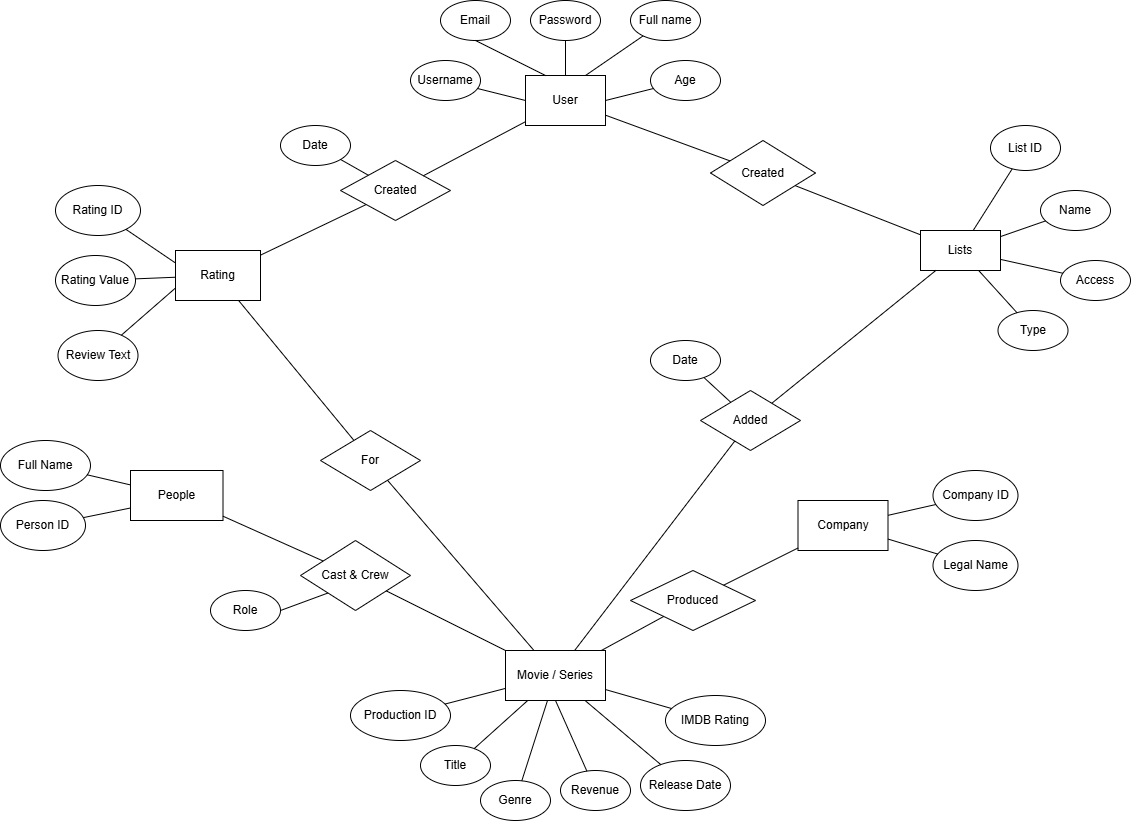

The diagram above was exported from draw.io. Its source (the exported page's mxGraphModel, read from the mxfile embedded in the PNG):
<mxGraphModel dx="1050" dy="569" grid="1" gridSize="10" guides="1" tooltips="1" connect="1" arrows="1" fold="1" page="1" pageScale="1" pageWidth="2339" pageHeight="3300" math="0" shadow="0">
  <root>
    <mxCell id="0" />
    <mxCell id="1" parent="0" />
    <mxCell id="63aWeEVfc-CjFOBOgRox-1" value="User" style="rounded=0;whiteSpace=wrap;html=1;" parent="1" vertex="1">
      <mxGeometry x="925" y="125" width="80" height="50" as="geometry" />
    </mxCell>
    <mxCell id="63aWeEVfc-CjFOBOgRox-2" value="Email" style="ellipse;whiteSpace=wrap;html=1;" parent="1" vertex="1">
      <mxGeometry x="840" y="50" width="70" height="40" as="geometry" />
    </mxCell>
    <mxCell id="63aWeEVfc-CjFOBOgRox-3" value="Username" style="ellipse;whiteSpace=wrap;html=1;" parent="1" vertex="1">
      <mxGeometry x="810" y="110" width="70" height="40" as="geometry" />
    </mxCell>
    <mxCell id="63aWeEVfc-CjFOBOgRox-4" value="Password" style="ellipse;whiteSpace=wrap;html=1;" parent="1" vertex="1">
      <mxGeometry x="930" y="50" width="70" height="40" as="geometry" />
    </mxCell>
    <mxCell id="63aWeEVfc-CjFOBOgRox-5" value="Age" style="ellipse;whiteSpace=wrap;html=1;" parent="1" vertex="1">
      <mxGeometry x="1050" y="110" width="70" height="40" as="geometry" />
    </mxCell>
    <mxCell id="63aWeEVfc-CjFOBOgRox-6" value="Full name" style="ellipse;whiteSpace=wrap;html=1;" parent="1" vertex="1">
      <mxGeometry x="1030" y="50" width="70" height="40" as="geometry" />
    </mxCell>
    <mxCell id="63aWeEVfc-CjFOBOgRox-8" style="edgeStyle=none;curved=1;rounded=0;orthogonalLoop=1;jettySize=auto;html=1;exitX=0;exitY=0.5;exitDx=0;exitDy=0;fontSize=12;startSize=8;endSize=8;" parent="1" source="63aWeEVfc-CjFOBOgRox-2" target="63aWeEVfc-CjFOBOgRox-2" edge="1">
      <mxGeometry relative="1" as="geometry" />
    </mxCell>
    <mxCell id="63aWeEVfc-CjFOBOgRox-14" value="" style="endArrow=none;html=1;rounded=0;fontSize=12;startSize=8;endSize=8;curved=1;entryX=0.5;entryY=0;entryDx=0;entryDy=0;" parent="1" source="63aWeEVfc-CjFOBOgRox-4" target="63aWeEVfc-CjFOBOgRox-1" edge="1">
      <mxGeometry width="50" height="50" relative="1" as="geometry">
        <mxPoint x="100" y="170" as="sourcePoint" />
        <mxPoint x="300" y="300" as="targetPoint" />
      </mxGeometry>
    </mxCell>
    <mxCell id="63aWeEVfc-CjFOBOgRox-15" value="" style="endArrow=none;html=1;rounded=0;fontSize=12;startSize=8;endSize=8;curved=1;entryX=0.5;entryY=1;entryDx=0;entryDy=0;exitX=0.25;exitY=0;exitDx=0;exitDy=0;" parent="1" source="63aWeEVfc-CjFOBOgRox-1" target="63aWeEVfc-CjFOBOgRox-2" edge="1">
      <mxGeometry width="50" height="50" relative="1" as="geometry">
        <mxPoint x="250" y="350" as="sourcePoint" />
        <mxPoint x="300" y="300" as="targetPoint" />
      </mxGeometry>
    </mxCell>
    <mxCell id="63aWeEVfc-CjFOBOgRox-16" style="edgeStyle=none;curved=1;rounded=0;orthogonalLoop=1;jettySize=auto;html=1;exitX=0.5;exitY=1;exitDx=0;exitDy=0;fontSize=12;startSize=8;endSize=8;" parent="1" source="63aWeEVfc-CjFOBOgRox-2" target="63aWeEVfc-CjFOBOgRox-2" edge="1">
      <mxGeometry relative="1" as="geometry" />
    </mxCell>
    <mxCell id="63aWeEVfc-CjFOBOgRox-17" value="" style="endArrow=none;html=1;rounded=0;fontSize=12;startSize=8;endSize=8;curved=1;exitX=0;exitY=0.5;exitDx=0;exitDy=0;" parent="1" source="63aWeEVfc-CjFOBOgRox-1" target="63aWeEVfc-CjFOBOgRox-3" edge="1">
      <mxGeometry width="50" height="50" relative="1" as="geometry">
        <mxPoint x="60" y="230" as="sourcePoint" />
        <mxPoint x="110" y="180" as="targetPoint" />
      </mxGeometry>
    </mxCell>
    <mxCell id="63aWeEVfc-CjFOBOgRox-18" value="" style="endArrow=none;html=1;rounded=0;fontSize=12;startSize=8;endSize=8;curved=1;exitX=1;exitY=0.5;exitDx=0;exitDy=0;" parent="1" source="63aWeEVfc-CjFOBOgRox-1" target="63aWeEVfc-CjFOBOgRox-5" edge="1">
      <mxGeometry width="50" height="50" relative="1" as="geometry">
        <mxPoint x="170" y="250" as="sourcePoint" />
        <mxPoint x="220" y="200" as="targetPoint" />
      </mxGeometry>
    </mxCell>
    <mxCell id="63aWeEVfc-CjFOBOgRox-19" value="" style="endArrow=none;html=1;rounded=0;fontSize=12;startSize=8;endSize=8;curved=1;exitX=0.75;exitY=0;exitDx=0;exitDy=0;" parent="1" source="63aWeEVfc-CjFOBOgRox-1" target="63aWeEVfc-CjFOBOgRox-6" edge="1">
      <mxGeometry width="50" height="50" relative="1" as="geometry">
        <mxPoint x="200" y="210" as="sourcePoint" />
        <mxPoint x="250" y="160" as="targetPoint" />
      </mxGeometry>
    </mxCell>
    <mxCell id="63aWeEVfc-CjFOBOgRox-22" value="Rating" style="rounded=0;whiteSpace=wrap;html=1;" parent="1" vertex="1">
      <mxGeometry x="575" y="300" width="85" height="50" as="geometry" />
    </mxCell>
    <mxCell id="63aWeEVfc-CjFOBOgRox-23" value="Review Text" style="ellipse;whiteSpace=wrap;html=1;" parent="1" vertex="1">
      <mxGeometry x="457.5" y="380" width="80" height="50" as="geometry" />
    </mxCell>
    <mxCell id="63aWeEVfc-CjFOBOgRox-24" value="Rating Value" style="ellipse;whiteSpace=wrap;html=1;" parent="1" vertex="1">
      <mxGeometry x="455" y="305" width="80" height="50" as="geometry" />
    </mxCell>
    <mxCell id="63aWeEVfc-CjFOBOgRox-27" value="" style="endArrow=none;html=1;rounded=0;fontSize=12;startSize=8;endSize=8;curved=1;" parent="1" source="63aWeEVfc-CjFOBOgRox-22" target="63aWeEVfc-CjFOBOgRox-24" edge="1">
      <mxGeometry width="50" height="50" relative="1" as="geometry">
        <mxPoint x="670" y="400" as="sourcePoint" />
        <mxPoint x="720" y="350" as="targetPoint" />
      </mxGeometry>
    </mxCell>
    <mxCell id="63aWeEVfc-CjFOBOgRox-28" value="" style="endArrow=none;html=1;rounded=0;fontSize=12;startSize=8;endSize=8;curved=1;entryX=0;entryY=0.75;entryDx=0;entryDy=0;" parent="1" source="63aWeEVfc-CjFOBOgRox-23" target="63aWeEVfc-CjFOBOgRox-22" edge="1">
      <mxGeometry width="50" height="50" relative="1" as="geometry">
        <mxPoint x="530" y="400" as="sourcePoint" />
        <mxPoint x="580" y="350" as="targetPoint" />
      </mxGeometry>
    </mxCell>
    <mxCell id="63aWeEVfc-CjFOBOgRox-30" value="Movie / Series" style="rounded=0;whiteSpace=wrap;html=1;" parent="1" vertex="1">
      <mxGeometry x="905" y="700" width="100" height="50" as="geometry" />
    </mxCell>
    <mxCell id="63aWeEVfc-CjFOBOgRox-31" value="Title" style="ellipse;whiteSpace=wrap;html=1;" parent="1" vertex="1">
      <mxGeometry x="820" y="795" width="70" height="40" as="geometry" />
    </mxCell>
    <mxCell id="63aWeEVfc-CjFOBOgRox-32" value="Genre" style="ellipse;whiteSpace=wrap;html=1;" parent="1" vertex="1">
      <mxGeometry x="880" y="830" width="70" height="40" as="geometry" />
    </mxCell>
    <mxCell id="63aWeEVfc-CjFOBOgRox-33" value="IMDB Rating" style="ellipse;whiteSpace=wrap;html=1;" parent="1" vertex="1">
      <mxGeometry x="1065" y="745" width="100" height="50" as="geometry" />
    </mxCell>
    <mxCell id="63aWeEVfc-CjFOBOgRox-34" value="Revenue" style="ellipse;whiteSpace=wrap;html=1;" parent="1" vertex="1">
      <mxGeometry x="960" y="820" width="70" height="40" as="geometry" />
    </mxCell>
    <mxCell id="63aWeEVfc-CjFOBOgRox-35" value="Release Date" style="ellipse;whiteSpace=wrap;html=1;" parent="1" vertex="1">
      <mxGeometry x="1040" y="810" width="90" height="50" as="geometry" />
    </mxCell>
    <mxCell id="63aWeEVfc-CjFOBOgRox-37" value="" style="endArrow=none;html=1;rounded=0;fontSize=12;startSize=8;endSize=8;curved=1;" parent="1" source="63aWeEVfc-CjFOBOgRox-31" target="63aWeEVfc-CjFOBOgRox-30" edge="1">
      <mxGeometry width="50" height="50" relative="1" as="geometry">
        <mxPoint x="865" y="760" as="sourcePoint" />
        <mxPoint x="915" y="710" as="targetPoint" />
      </mxGeometry>
    </mxCell>
    <mxCell id="63aWeEVfc-CjFOBOgRox-38" value="" style="endArrow=none;html=1;rounded=0;fontSize=12;startSize=8;endSize=8;curved=1;" parent="1" source="63aWeEVfc-CjFOBOgRox-32" target="63aWeEVfc-CjFOBOgRox-30" edge="1">
      <mxGeometry width="50" height="50" relative="1" as="geometry">
        <mxPoint x="650" y="640" as="sourcePoint" />
        <mxPoint x="700" y="590" as="targetPoint" />
      </mxGeometry>
    </mxCell>
    <mxCell id="63aWeEVfc-CjFOBOgRox-40" value="" style="endArrow=none;html=1;rounded=0;fontSize=12;startSize=8;endSize=8;curved=1;entryX=0.5;entryY=1;entryDx=0;entryDy=0;" parent="1" source="63aWeEVfc-CjFOBOgRox-34" target="63aWeEVfc-CjFOBOgRox-30" edge="1">
      <mxGeometry width="50" height="50" relative="1" as="geometry">
        <mxPoint x="930" y="790" as="sourcePoint" />
        <mxPoint x="980" y="740" as="targetPoint" />
      </mxGeometry>
    </mxCell>
    <mxCell id="63aWeEVfc-CjFOBOgRox-41" value="" style="endArrow=none;html=1;rounded=0;fontSize=12;startSize=8;endSize=8;curved=1;" parent="1" source="63aWeEVfc-CjFOBOgRox-30" target="63aWeEVfc-CjFOBOgRox-35" edge="1">
      <mxGeometry width="50" height="50" relative="1" as="geometry">
        <mxPoint x="650" y="640" as="sourcePoint" />
        <mxPoint x="700" y="590" as="targetPoint" />
      </mxGeometry>
    </mxCell>
    <mxCell id="63aWeEVfc-CjFOBOgRox-42" value="" style="endArrow=none;html=1;rounded=0;fontSize=12;startSize=8;endSize=8;curved=1;" parent="1" source="63aWeEVfc-CjFOBOgRox-33" target="63aWeEVfc-CjFOBOgRox-30" edge="1">
      <mxGeometry width="50" height="50" relative="1" as="geometry">
        <mxPoint x="650" y="640" as="sourcePoint" />
        <mxPoint x="700" y="590" as="targetPoint" />
      </mxGeometry>
    </mxCell>
    <mxCell id="63aWeEVfc-CjFOBOgRox-43" value="Created" style="rhombus;whiteSpace=wrap;html=1;rotation=0;" parent="1" vertex="1">
      <mxGeometry x="740" y="210" width="110" height="60" as="geometry" />
    </mxCell>
    <mxCell id="63aWeEVfc-CjFOBOgRox-44" value="Date" style="ellipse;whiteSpace=wrap;html=1;rotation=0;" parent="1" vertex="1">
      <mxGeometry x="680" y="175" width="70" height="40" as="geometry" />
    </mxCell>
    <mxCell id="63aWeEVfc-CjFOBOgRox-48" value="" style="endArrow=none;html=1;rounded=0;fontSize=12;startSize=8;endSize=8;curved=1;" parent="1" source="63aWeEVfc-CjFOBOgRox-44" target="63aWeEVfc-CjFOBOgRox-43" edge="1">
      <mxGeometry width="50" height="50" relative="1" as="geometry">
        <mxPoint x="790" y="350" as="sourcePoint" />
        <mxPoint x="840" y="300" as="targetPoint" />
      </mxGeometry>
    </mxCell>
    <mxCell id="63aWeEVfc-CjFOBOgRox-49" value="" style="endArrow=none;html=1;rounded=0;fontSize=12;startSize=8;endSize=8;curved=1;" parent="1" source="63aWeEVfc-CjFOBOgRox-43" target="63aWeEVfc-CjFOBOgRox-1" edge="1">
      <mxGeometry width="50" height="50" relative="1" as="geometry">
        <mxPoint x="790" y="350" as="sourcePoint" />
        <mxPoint x="840" y="300" as="targetPoint" />
      </mxGeometry>
    </mxCell>
    <mxCell id="63aWeEVfc-CjFOBOgRox-50" value="" style="endArrow=none;html=1;rounded=0;fontSize=12;startSize=8;endSize=8;curved=1;" parent="1" source="63aWeEVfc-CjFOBOgRox-22" target="63aWeEVfc-CjFOBOgRox-43" edge="1">
      <mxGeometry width="50" height="50" relative="1" as="geometry">
        <mxPoint x="790" y="350" as="sourcePoint" />
        <mxPoint x="840" y="300" as="targetPoint" />
      </mxGeometry>
    </mxCell>
    <mxCell id="63aWeEVfc-CjFOBOgRox-51" value="For" style="rhombus;whiteSpace=wrap;html=1;" parent="1" vertex="1">
      <mxGeometry x="720" y="480" width="100" height="60" as="geometry" />
    </mxCell>
    <mxCell id="63aWeEVfc-CjFOBOgRox-52" value="" style="endArrow=none;html=1;rounded=0;fontSize=12;startSize=8;endSize=8;curved=1;" parent="1" source="63aWeEVfc-CjFOBOgRox-22" target="63aWeEVfc-CjFOBOgRox-51" edge="1">
      <mxGeometry width="50" height="50" relative="1" as="geometry">
        <mxPoint x="790" y="350" as="sourcePoint" />
        <mxPoint x="840" y="300" as="targetPoint" />
      </mxGeometry>
    </mxCell>
    <mxCell id="63aWeEVfc-CjFOBOgRox-53" value="" style="endArrow=none;html=1;rounded=0;fontSize=12;startSize=8;endSize=8;curved=1;" parent="1" source="63aWeEVfc-CjFOBOgRox-51" target="63aWeEVfc-CjFOBOgRox-30" edge="1">
      <mxGeometry width="50" height="50" relative="1" as="geometry">
        <mxPoint x="790" y="350" as="sourcePoint" />
        <mxPoint x="840" y="300" as="targetPoint" />
      </mxGeometry>
    </mxCell>
    <mxCell id="63aWeEVfc-CjFOBOgRox-54" value="Access" style="ellipse;whiteSpace=wrap;html=1;" parent="1" vertex="1">
      <mxGeometry x="1460" y="310" width="70" height="40" as="geometry" />
    </mxCell>
    <mxCell id="63aWeEVfc-CjFOBOgRox-55" value="Lists" style="rounded=0;whiteSpace=wrap;html=1;" parent="1" vertex="1">
      <mxGeometry x="1320" y="280" width="80" height="40" as="geometry" />
    </mxCell>
    <mxCell id="63aWeEVfc-CjFOBOgRox-56" value="Type" style="ellipse;whiteSpace=wrap;html=1;" parent="1" vertex="1">
      <mxGeometry x="1397.5" y="360" width="70" height="40" as="geometry" />
    </mxCell>
    <mxCell id="63aWeEVfc-CjFOBOgRox-57" value="Name" style="ellipse;whiteSpace=wrap;html=1;" parent="1" vertex="1">
      <mxGeometry x="1440" y="240" width="70" height="40" as="geometry" />
    </mxCell>
    <mxCell id="63aWeEVfc-CjFOBOgRox-58" value="" style="endArrow=none;html=1;rounded=0;fontSize=12;startSize=8;endSize=8;curved=1;" parent="1" source="63aWeEVfc-CjFOBOgRox-55" target="63aWeEVfc-CjFOBOgRox-57" edge="1">
      <mxGeometry width="50" height="50" relative="1" as="geometry">
        <mxPoint x="985" y="330" as="sourcePoint" />
        <mxPoint x="1035" y="280" as="targetPoint" />
      </mxGeometry>
    </mxCell>
    <mxCell id="63aWeEVfc-CjFOBOgRox-59" value="" style="endArrow=none;html=1;rounded=0;fontSize=12;startSize=8;endSize=8;curved=1;" parent="1" source="63aWeEVfc-CjFOBOgRox-55" target="63aWeEVfc-CjFOBOgRox-54" edge="1">
      <mxGeometry width="50" height="50" relative="1" as="geometry">
        <mxPoint x="1345" y="310" as="sourcePoint" />
        <mxPoint x="1035" y="280" as="targetPoint" />
      </mxGeometry>
    </mxCell>
    <mxCell id="63aWeEVfc-CjFOBOgRox-62" value="" style="endArrow=none;html=1;rounded=0;fontSize=12;startSize=8;endSize=8;curved=1;" parent="1" source="63aWeEVfc-CjFOBOgRox-55" target="63aWeEVfc-CjFOBOgRox-56" edge="1">
      <mxGeometry width="50" height="50" relative="1" as="geometry">
        <mxPoint x="985" y="330" as="sourcePoint" />
        <mxPoint x="1035" y="280" as="targetPoint" />
      </mxGeometry>
    </mxCell>
    <mxCell id="63aWeEVfc-CjFOBOgRox-63" value="Created" style="rhombus;whiteSpace=wrap;html=1;" parent="1" vertex="1">
      <mxGeometry x="1110" y="190" width="105" height="65" as="geometry" />
    </mxCell>
    <mxCell id="63aWeEVfc-CjFOBOgRox-64" value="" style="endArrow=none;html=1;rounded=0;fontSize=12;startSize=8;endSize=8;curved=1;" parent="1" source="63aWeEVfc-CjFOBOgRox-1" target="63aWeEVfc-CjFOBOgRox-63" edge="1">
      <mxGeometry width="50" height="50" relative="1" as="geometry">
        <mxPoint x="1020" y="350" as="sourcePoint" />
        <mxPoint x="1070" y="300" as="targetPoint" />
      </mxGeometry>
    </mxCell>
    <mxCell id="63aWeEVfc-CjFOBOgRox-65" value="" style="endArrow=none;html=1;rounded=0;fontSize=12;startSize=8;endSize=8;curved=1;" parent="1" source="63aWeEVfc-CjFOBOgRox-55" target="63aWeEVfc-CjFOBOgRox-63" edge="1">
      <mxGeometry width="50" height="50" relative="1" as="geometry">
        <mxPoint x="1020" y="350" as="sourcePoint" />
        <mxPoint x="1070" y="300" as="targetPoint" />
      </mxGeometry>
    </mxCell>
    <mxCell id="63aWeEVfc-CjFOBOgRox-66" value="Added" style="rhombus;whiteSpace=wrap;html=1;" parent="1" vertex="1">
      <mxGeometry x="1100" y="440" width="100" height="60" as="geometry" />
    </mxCell>
    <mxCell id="63aWeEVfc-CjFOBOgRox-74" value="" style="endArrow=none;html=1;rounded=0;fontSize=12;startSize=8;endSize=8;curved=1;" parent="1" source="63aWeEVfc-CjFOBOgRox-66" target="63aWeEVfc-CjFOBOgRox-55" edge="1">
      <mxGeometry width="50" height="50" relative="1" as="geometry">
        <mxPoint x="1230" y="430" as="sourcePoint" />
        <mxPoint x="1270" y="370" as="targetPoint" />
      </mxGeometry>
    </mxCell>
    <mxCell id="63aWeEVfc-CjFOBOgRox-76" value="" style="endArrow=none;html=1;rounded=0;fontSize=12;startSize=8;endSize=8;curved=1;" parent="1" source="63aWeEVfc-CjFOBOgRox-30" target="63aWeEVfc-CjFOBOgRox-66" edge="1">
      <mxGeometry width="50" height="50" relative="1" as="geometry">
        <mxPoint x="1040" y="350" as="sourcePoint" />
        <mxPoint x="1090" y="300" as="targetPoint" />
      </mxGeometry>
    </mxCell>
    <mxCell id="63aWeEVfc-CjFOBOgRox-77" value="People" style="rounded=0;whiteSpace=wrap;html=1;" parent="1" vertex="1">
      <mxGeometry x="530" y="520" width="92.5" height="50" as="geometry" />
    </mxCell>
    <mxCell id="63aWeEVfc-CjFOBOgRox-78" value="Full Name" style="ellipse;whiteSpace=wrap;html=1;" parent="1" vertex="1">
      <mxGeometry x="400" y="490" width="90" height="50" as="geometry" />
    </mxCell>
    <mxCell id="63aWeEVfc-CjFOBOgRox-80" value="" style="endArrow=none;html=1;rounded=0;fontSize=12;startSize=8;endSize=8;curved=1;" parent="1" source="63aWeEVfc-CjFOBOgRox-78" target="63aWeEVfc-CjFOBOgRox-77" edge="1">
      <mxGeometry width="50" height="50" relative="1" as="geometry">
        <mxPoint x="647.5" y="710" as="sourcePoint" />
        <mxPoint x="697.5" y="660" as="targetPoint" />
      </mxGeometry>
    </mxCell>
    <mxCell id="63aWeEVfc-CjFOBOgRox-82" value="Cast &amp;amp; Crew" style="rhombus;whiteSpace=wrap;html=1;" parent="1" vertex="1">
      <mxGeometry x="700" y="590" width="110" height="70" as="geometry" />
    </mxCell>
    <mxCell id="63aWeEVfc-CjFOBOgRox-83" value="" style="endArrow=none;html=1;rounded=0;fontSize=12;startSize=8;endSize=8;curved=1;" parent="1" source="63aWeEVfc-CjFOBOgRox-82" target="63aWeEVfc-CjFOBOgRox-77" edge="1">
      <mxGeometry width="50" height="50" relative="1" as="geometry">
        <mxPoint x="710" y="650" as="sourcePoint" />
        <mxPoint x="760" y="600" as="targetPoint" />
      </mxGeometry>
    </mxCell>
    <mxCell id="63aWeEVfc-CjFOBOgRox-84" value="" style="endArrow=none;html=1;rounded=0;fontSize=12;startSize=8;endSize=8;curved=1;" parent="1" source="63aWeEVfc-CjFOBOgRox-82" target="63aWeEVfc-CjFOBOgRox-30" edge="1">
      <mxGeometry width="50" height="50" relative="1" as="geometry">
        <mxPoint x="710" y="650" as="sourcePoint" />
        <mxPoint x="760" y="600" as="targetPoint" />
      </mxGeometry>
    </mxCell>
    <mxCell id="63aWeEVfc-CjFOBOgRox-85" value="Date" style="ellipse;whiteSpace=wrap;html=1;" parent="1" vertex="1">
      <mxGeometry x="1050" y="390" width="70" height="40" as="geometry" />
    </mxCell>
    <mxCell id="63aWeEVfc-CjFOBOgRox-86" value="" style="endArrow=none;html=1;rounded=0;fontSize=12;startSize=8;endSize=8;curved=1;" parent="1" source="63aWeEVfc-CjFOBOgRox-66" target="63aWeEVfc-CjFOBOgRox-85" edge="1">
      <mxGeometry width="50" height="50" relative="1" as="geometry">
        <mxPoint x="1270" y="420" as="sourcePoint" />
        <mxPoint x="1320" y="370" as="targetPoint" />
      </mxGeometry>
    </mxCell>
    <mxCell id="63aWeEVfc-CjFOBOgRox-87" value="Legal Name" style="ellipse;whiteSpace=wrap;html=1;" parent="1" vertex="1">
      <mxGeometry x="1332.5" y="590" width="85" height="50" as="geometry" />
    </mxCell>
    <mxCell id="63aWeEVfc-CjFOBOgRox-88" value="Company" style="rounded=0;whiteSpace=wrap;html=1;" parent="1" vertex="1">
      <mxGeometry x="1197.5" y="550" width="90" height="50" as="geometry" />
    </mxCell>
    <mxCell id="63aWeEVfc-CjFOBOgRox-89" value="" style="endArrow=none;html=1;rounded=0;fontSize=12;startSize=8;endSize=8;curved=1;" parent="1" source="63aWeEVfc-CjFOBOgRox-88" target="63aWeEVfc-CjFOBOgRox-87" edge="1">
      <mxGeometry width="50" height="50" relative="1" as="geometry">
        <mxPoint x="997.5" y="610" as="sourcePoint" />
        <mxPoint x="1047.5" y="560" as="targetPoint" />
      </mxGeometry>
    </mxCell>
    <mxCell id="63aWeEVfc-CjFOBOgRox-90" value="Produced" style="rhombus;whiteSpace=wrap;html=1;" parent="1" vertex="1">
      <mxGeometry x="1030" y="620" width="125" height="60" as="geometry" />
    </mxCell>
    <mxCell id="63aWeEVfc-CjFOBOgRox-91" value="" style="endArrow=none;html=1;rounded=0;fontSize=12;startSize=8;endSize=8;curved=1;" parent="1" source="63aWeEVfc-CjFOBOgRox-90" target="63aWeEVfc-CjFOBOgRox-88" edge="1">
      <mxGeometry width="50" height="50" relative="1" as="geometry">
        <mxPoint x="977.5" y="660" as="sourcePoint" />
        <mxPoint x="1027.5" y="610" as="targetPoint" />
      </mxGeometry>
    </mxCell>
    <mxCell id="63aWeEVfc-CjFOBOgRox-92" value="" style="endArrow=none;html=1;rounded=0;fontSize=12;startSize=8;endSize=8;curved=1;" parent="1" source="63aWeEVfc-CjFOBOgRox-30" target="63aWeEVfc-CjFOBOgRox-90" edge="1">
      <mxGeometry width="50" height="50" relative="1" as="geometry">
        <mxPoint x="1000" y="650" as="sourcePoint" />
        <mxPoint x="1050" y="600" as="targetPoint" />
      </mxGeometry>
    </mxCell>
    <mxCell id="KM2HHTngwoSZDKGv2CwD-1" value="Role" style="ellipse;whiteSpace=wrap;html=1;" parent="1" vertex="1">
      <mxGeometry x="610" y="640" width="70" height="40" as="geometry" />
    </mxCell>
    <mxCell id="KM2HHTngwoSZDKGv2CwD-2" value="" style="endArrow=none;html=1;rounded=0;entryX=0;entryY=1;entryDx=0;entryDy=0;exitX=1;exitY=0.5;exitDx=0;exitDy=0;" parent="1" source="KM2HHTngwoSZDKGv2CwD-1" target="63aWeEVfc-CjFOBOgRox-82" edge="1">
      <mxGeometry width="50" height="50" relative="1" as="geometry">
        <mxPoint x="850" y="610" as="sourcePoint" />
        <mxPoint x="900" y="560" as="targetPoint" />
      </mxGeometry>
    </mxCell>
    <mxCell id="Gvt7-_XAQMgeVfR5OGdd-1" value="Person ID" style="ellipse;whiteSpace=wrap;html=1;" vertex="1" parent="1">
      <mxGeometry x="400" y="550" width="85" height="50" as="geometry" />
    </mxCell>
    <mxCell id="Gvt7-_XAQMgeVfR5OGdd-2" value="" style="endArrow=none;html=1;rounded=0;entryX=0;entryY=0.75;entryDx=0;entryDy=0;" edge="1" parent="1" source="Gvt7-_XAQMgeVfR5OGdd-1" target="63aWeEVfc-CjFOBOgRox-77">
      <mxGeometry width="50" height="50" relative="1" as="geometry">
        <mxPoint x="420" y="650" as="sourcePoint" />
        <mxPoint x="510" y="560" as="targetPoint" />
      </mxGeometry>
    </mxCell>
    <mxCell id="Gvt7-_XAQMgeVfR5OGdd-3" value="List ID" style="ellipse;whiteSpace=wrap;html=1;" vertex="1" parent="1">
      <mxGeometry x="1390" y="175" width="70" height="45" as="geometry" />
    </mxCell>
    <mxCell id="Gvt7-_XAQMgeVfR5OGdd-4" value="" style="endArrow=none;html=1;rounded=0;" edge="1" parent="1" source="63aWeEVfc-CjFOBOgRox-55" target="Gvt7-_XAQMgeVfR5OGdd-3">
      <mxGeometry width="50" height="50" relative="1" as="geometry">
        <mxPoint x="1430" y="350" as="sourcePoint" />
        <mxPoint x="1480" y="300" as="targetPoint" />
      </mxGeometry>
    </mxCell>
    <mxCell id="Gvt7-_XAQMgeVfR5OGdd-5" value="Rating ID" style="ellipse;whiteSpace=wrap;html=1;" vertex="1" parent="1">
      <mxGeometry x="455" y="235" width="85" height="50" as="geometry" />
    </mxCell>
    <mxCell id="Gvt7-_XAQMgeVfR5OGdd-6" value="" style="endArrow=none;html=1;rounded=0;exitX=0;exitY=0.25;exitDx=0;exitDy=0;" edge="1" parent="1" source="63aWeEVfc-CjFOBOgRox-22" target="Gvt7-_XAQMgeVfR5OGdd-5">
      <mxGeometry width="50" height="50" relative="1" as="geometry">
        <mxPoint x="570" y="300" as="sourcePoint" />
        <mxPoint x="910" y="300" as="targetPoint" />
      </mxGeometry>
    </mxCell>
    <mxCell id="Gvt7-_XAQMgeVfR5OGdd-8" value="Production ID" style="ellipse;whiteSpace=wrap;html=1;" vertex="1" parent="1">
      <mxGeometry x="750" y="740" width="100" height="50" as="geometry" />
    </mxCell>
    <mxCell id="Gvt7-_XAQMgeVfR5OGdd-9" value="" style="endArrow=none;html=1;rounded=0;" edge="1" parent="1" source="Gvt7-_XAQMgeVfR5OGdd-8" target="63aWeEVfc-CjFOBOgRox-30">
      <mxGeometry width="50" height="50" relative="1" as="geometry">
        <mxPoint x="930" y="650" as="sourcePoint" />
        <mxPoint x="980" y="600" as="targetPoint" />
      </mxGeometry>
    </mxCell>
    <mxCell id="Gvt7-_XAQMgeVfR5OGdd-11" value="Company ID" style="ellipse;whiteSpace=wrap;html=1;" vertex="1" parent="1">
      <mxGeometry x="1332.5" y="520" width="85" height="50" as="geometry" />
    </mxCell>
    <mxCell id="Gvt7-_XAQMgeVfR5OGdd-12" value="" style="endArrow=none;html=1;rounded=0;" edge="1" parent="1" source="63aWeEVfc-CjFOBOgRox-88" target="Gvt7-_XAQMgeVfR5OGdd-11">
      <mxGeometry width="50" height="50" relative="1" as="geometry">
        <mxPoint x="1247.5" y="590" as="sourcePoint" />
        <mxPoint x="1127.5" y="610" as="targetPoint" />
      </mxGeometry>
    </mxCell>
  </root>
</mxGraphModel>